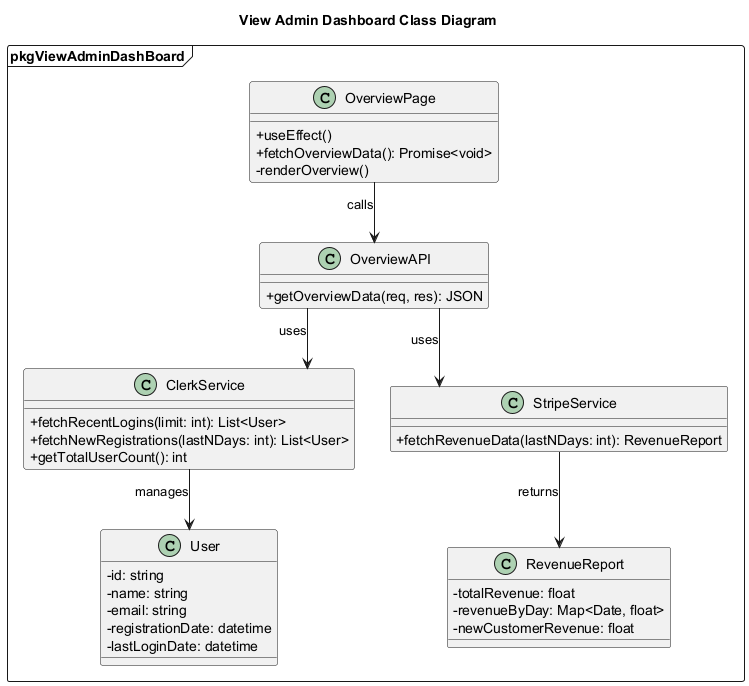

The diagram above was rendered by PlantUML. Its source (embedded in the PNG):
@startuml ViewAdminDashBoardClassDiagram
Title View Admin Dashboard Class Diagram
skinparam classAttributeIconSize 0
skinparam linetype ortho
package pkgViewAdminDashBoard <<Frame>> {
class OverviewPage {
    + useEffect()
    + fetchOverviewData(): Promise<void>
    - renderOverview()
}

class ClerkService {
    + fetchRecentLogins(limit: int): List<User>
    + fetchNewRegistrations(lastNDays: int): List<User>
    + getTotalUserCount(): int
}

class StripeService {
    + fetchRevenueData(lastNDays: int): RevenueReport
}

class OverviewAPI {
    + getOverviewData(req, res): JSON
}

class RevenueReport {
    - totalRevenue: float
    - revenueByDay: Map<Date, float>
    - newCustomerRevenue: float
}

class User {
    - id: string
    - name: string
    - email: string
    - registrationDate: datetime
    - lastLoginDate: datetime
}

OverviewPage --> OverviewAPI : "calls"
OverviewAPI --> ClerkService : "uses"
OverviewAPI --> StripeService : "uses"
ClerkService --> User : "manages"
StripeService --> RevenueReport : "returns"
@enduml